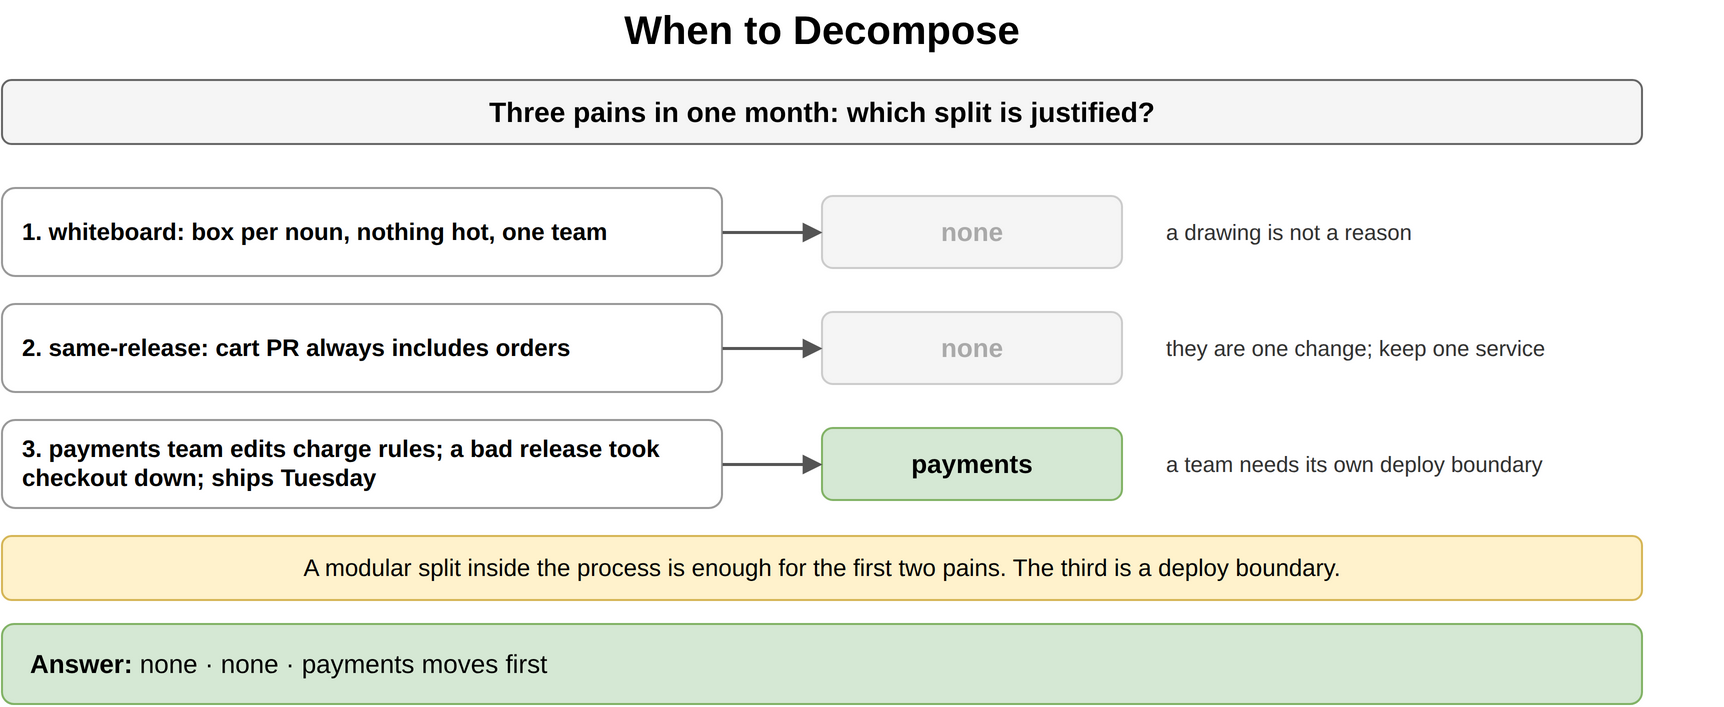

The diagram above was exported from draw.io. Its source (the exported page's mxGraphModel, read from the mxfile embedded in the PNG):
<mxGraphModel dx="900" dy="376" grid="1" gridSize="10" guides="1" tooltips="1" connect="1" arrows="1" fold="1" page="1" pageScale="1" pageWidth="900" pageHeight="376" math="0" shadow="0">
  <root>
    <mxCell id="0" />
    <mxCell id="1" parent="0" />
    <mxCell id="b1" value="When to Decompose" style="text;html=1;align=center;verticalAlign=middle;whiteSpace=wrap;fontSize=20;fontStyle=1;" vertex="1" parent="1">
      <mxGeometry x="40" y="10" width="820" height="30" as="geometry" />
    </mxCell>
    <mxCell id="b2" value="Three pains in one month: which split is justified?" style="rounded=1;whiteSpace=wrap;html=1;fillColor=#f5f5f5;strokeColor=#666666;fontStyle=1;fontSize=14;" vertex="1" parent="1">
      <mxGeometry x="40" y="50" width="820" height="32" as="geometry" />
    </mxCell>
    <mxCell id="b3" value="1. whiteboard: box per noun, nothing hot, one team" style="rounded=1;whiteSpace=wrap;html=1;fillColor=#ffffff;strokeColor=#999999;fontSize=12;align=left;fontStyle=1;spacingLeft=8;" vertex="1" parent="1">
      <mxGeometry x="40" y="104" width="360" height="44" as="geometry" />
    </mxCell>
    <mxCell id="b4" value="none" style="rounded=1;whiteSpace=wrap;html=1;fillColor=#f5f5f5;strokeColor=#cccccc;fontSize=13;align=center;fontStyle=1;fontColor=#aaaaaa;" vertex="1" parent="1">
      <mxGeometry x="450" y="108" width="150" height="36" as="geometry" />
    </mxCell>
    <mxCell id="b5" value="" style="endArrow=block;endSize=6;html=1;strokeWidth=1.5;strokeColor=#555555;fontSize=11;labelBackgroundColor=#ffffff;" edge="1" parent="1" source="b3" target="b4">
      <mxGeometry relative="1" as="geometry" />
    </mxCell>
    <mxCell id="b6" value="a drawing is not a reason" style="text;html=1;whiteSpace=wrap;fontSize=11;align=left;verticalAlign=middle;fontSize=11;fontColor=#333333;" vertex="1" parent="1">
      <mxGeometry x="620" y="104" width="280" height="44" as="geometry" />
    </mxCell>
    <mxCell id="b7" value="2. same-release: cart PR always includes orders" style="rounded=1;whiteSpace=wrap;html=1;fillColor=#ffffff;strokeColor=#999999;fontSize=12;align=left;fontStyle=1;spacingLeft=8;" vertex="1" parent="1">
      <mxGeometry x="40" y="162" width="360" height="44" as="geometry" />
    </mxCell>
    <mxCell id="b8" value="none" style="rounded=1;whiteSpace=wrap;html=1;fillColor=#f5f5f5;strokeColor=#cccccc;fontSize=13;align=center;fontStyle=1;fontColor=#aaaaaa;" vertex="1" parent="1">
      <mxGeometry x="450" y="166" width="150" height="36" as="geometry" />
    </mxCell>
    <mxCell id="b9" value="" style="endArrow=block;endSize=6;html=1;strokeWidth=1.5;strokeColor=#555555;fontSize=11;labelBackgroundColor=#ffffff;" edge="1" parent="1" source="b7" target="b8">
      <mxGeometry relative="1" as="geometry" />
    </mxCell>
    <mxCell id="b10" value="they are one change; keep one service" style="text;html=1;whiteSpace=wrap;fontSize=11;align=left;verticalAlign=middle;fontSize=11;fontColor=#333333;" vertex="1" parent="1">
      <mxGeometry x="620" y="162" width="280" height="44" as="geometry" />
    </mxCell>
    <mxCell id="b11" value="3. payments team edits charge rules; a bad release took checkout down; ships Tuesday" style="rounded=1;whiteSpace=wrap;html=1;fillColor=#ffffff;strokeColor=#999999;fontSize=12;align=left;fontStyle=1;spacingLeft=8;" vertex="1" parent="1">
      <mxGeometry x="40" y="220" width="360" height="44" as="geometry" />
    </mxCell>
    <mxCell id="b12" value="payments" style="rounded=1;whiteSpace=wrap;html=1;fillColor=#d5e8d4;strokeColor=#82b366;fontSize=13;align=center;fontStyle=1;" vertex="1" parent="1">
      <mxGeometry x="450" y="224" width="150" height="36" as="geometry" />
    </mxCell>
    <mxCell id="b13" value="" style="endArrow=block;endSize=6;html=1;strokeWidth=1.5;strokeColor=#555555;fontSize=11;labelBackgroundColor=#ffffff;" edge="1" parent="1" source="b11" target="b12">
      <mxGeometry relative="1" as="geometry" />
    </mxCell>
    <mxCell id="b14" value="a team needs its own deploy boundary" style="text;html=1;whiteSpace=wrap;fontSize=11;align=left;verticalAlign=middle;fontSize=11;fontColor=#333333;" vertex="1" parent="1">
      <mxGeometry x="620" y="220" width="280" height="44" as="geometry" />
    </mxCell>
    <mxCell id="b15" value="A modular split inside the process is enough for the first two pains. The third is a deploy boundary." style="rounded=1;whiteSpace=wrap;html=1;fillColor=#fff2cc;strokeColor=#d6b656;fontSize=12;align=center;" vertex="1" parent="1">
      <mxGeometry x="40" y="278" width="820" height="32" as="geometry" />
    </mxCell>
    <mxCell id="b16" value="&lt;b&gt;Answer:&lt;/b&gt; none · none · payments moves first" style="rounded=1;whiteSpace=wrap;html=1;fillColor=#d5e8d4;strokeColor=#82b366;fontSize=13;align=left;spacingLeft=12;" vertex="1" parent="1">
      <mxGeometry x="40" y="322" width="820" height="40" as="geometry" />
    </mxCell>
  </root>
</mxGraphModel>